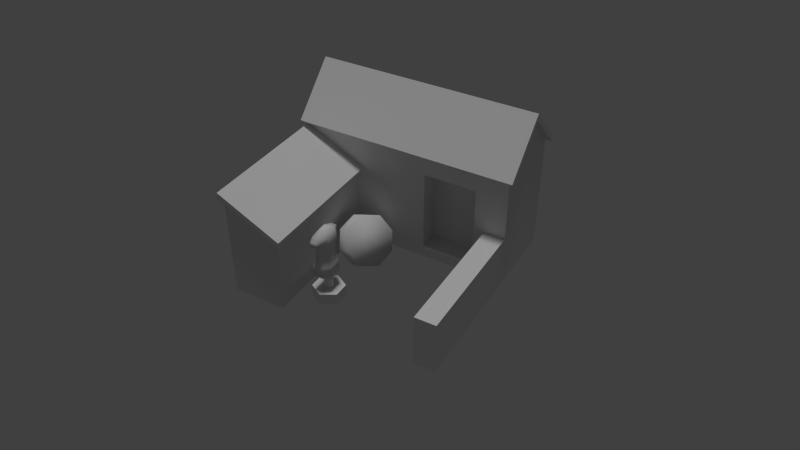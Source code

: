 # Source: barracks-512.blend  (saved by Blender 2.78.0; exported with 4.5.12 LTS)
import bpy
from mathutils import Matrix  # noqa: F401  (used for matrix-valued properties, if any)

bpy.ops.wm.read_factory_settings(use_empty=True)
scene = bpy.context.scene
scene.name = 'Scene'

# ---- collections
col_collection_1 = bpy.data.collections.new('Collection 1'); scene.collection.children.link(col_collection_1)

# ---- materials (node trees are filled in below, after node groups)
mat_2___default = bpy.data.materials.new('_2_-_Default')
mat_2___default.alpha_threshold = 0.0
mat_2___default.use_transparent_shadow = False
mat_2___default.specular_color = (0.9, 0.9, 0.9)
mat_2___default.roughness = 0.5
mat_2___default.specular_intensity = 0.0

# ---- material node trees

# ---- world
world_world = bpy.data.worlds.new('World'); scene.world = world_world
world_world.color = (0.05088, 0.05088, 0.05088)
world_world.use_sun_shadow = False
world_world.sun_shadow_jitter_overblur = 0.0
world_world.cycles.sampling_method = 'NONE'
world_world.cycles.sample_map_resolution = 256

# ---- cameras
cam_camera = bpy.data.cameras.new('Camera')
cam_camera.clip_end = 100.0
cam_camera.lens = 35.0
cam_camera.sensor_width = 32.0
cam_camera.sensor_height = 18.0
cam_camera.display_size = 2.0
cam_camera.dof.focus_distance = 0.0
cam_camera.dof.aperture_fstop = 128.0
cam_camera.dof.aperture_blades = 6

# ---- lights
light_environmentambientlight = bpy.data.lights.new('EnvironmentAmbientLight', 'SUN')
light_environmentambientlight.transmission_factor = 0.0
light_environmentambientlight.angle = 0.1993
light_environmentambientlight.energy = 1.0
light_environmentambientlight.shadow_buffer_clip_start = 0.5
light_environmentambientlight.shadow_soft_size = 0.1
light_environmentambientlight.shadow_cascade_max_distance = 1000.0
light_environmentambientlight.cycles.use_multiple_importance_sampling = False

# ---- meshes
me_box001 = bpy.data.meshes.new('Box001')
me_box001.from_pydata([(-2.0, 0.5, 0.0), (2.0, 0.5, 0.0), (-2.0, 2.0, 0.0), (2.0, 2.0, 0.0), (-2.0, 0.5, 2.25), (2.0, 0.5, 2.25), (-2.0, 2.0, 2.25), (2.0, 2.0, 2.25), (-2.0, 0.5, 2.0), (-1.0, 0.5, 1.5), (-1.0, 0.5, 0.0), (-2.0, -2.0, 0.0), (-2.0, -2.0, 2.0), (-1.0, -2.0, 1.5), (-1.0, -2.0, 0.0), (1.6, 0.5, 1.0), (2.0, 0.5, 1.0), (1.6, 0.5, 0.0), (2.0, -2.0, 0.0), (1.6, -2.0, 1.0), (2.0, -2.0, 1.0), (1.6, -2.0, 0.0), (-2.0, 1.25, 3.0), (2.0, 1.25, 3.0), (-2.1, 1.25, 3.141), (2.1, 1.25, 3.141), (-2.1, 0.4293, 2.179), (2.1, 0.4293, 2.179), (-2.1, 0.3586, 2.25), (2.1, 0.3586, 2.25), (-2.1, 2.071, 2.179), (2.1, 2.071, 2.179), (-2.1, 2.141, 2.25), (2.1, 2.141, 2.25), (2.1, 1.25, 3.0), (-2.1, 1.25, 3.0), (-1.955, 0.5, 2.089), (-0.8658, 0.5, 1.545), (-2.089, 0.5, 2.045), (-2.089, -2.1, 2.045), (-2.045, 0.5, 2.134), (-2.045, -2.1, 2.134), (-0.9106, 0.5, 1.455), (-0.9106, -2.1, 1.455), (-0.8658, -2.1, 1.545), (0.0, 2.0, 0.0), (0.0, 1.997, 2.25), (-0.2828, -0.2548, 0.01778), (-0.2152, 0.09983, 0.1446), (-0.3225, 0.3028, 0.4508), (-0.5418, 0.2351, 0.757), (-0.7448, -0.06349, 0.8838), (-0.8124, -0.4182, 0.757), (-0.7051, -0.6211, 0.4508), (-0.4858, -0.5535, 0.1446), (-0.0428, -0.3543, 0.1678), (0.02485, 0.0004048, 0.2946), (-0.08243, 0.2034, 0.6008), (-0.3018, 0.1357, 0.907), (-0.5047, -0.1629, 1.034), (-0.5724, -0.5176, 0.907), (-0.4651, -0.7205, 0.6008), (-0.2457, -0.6529, 0.2946), (0.0, 0.5, 0.0), (0.0, 0.5, 2.25), (-0.496, -0.9923, -2.623e-08), (-0.496, -0.9923, 0.22), (-0.2384, -1.141, -2.623e-08), (-0.2384, -1.141, 0.22), (-0.2384, -1.438, -2.623e-08), (-0.2384, -1.438, 0.22), (-0.496, -1.587, -2.623e-08), (-0.496, -1.587, 0.22), (-0.7537, -1.438, -2.623e-08), (-0.7537, -1.438, 0.22), (-0.7537, -1.141, -2.623e-08), (-0.7537, -1.141, 0.22), (-0.4188, -1.245, 0.22), (-0.496, -1.201, 0.22), (-0.4188, -1.334, 0.22), (-0.496, -1.379, 0.22), (-0.5733, -1.334, 0.22), (-0.5733, -1.245, 0.22), (-0.4188, -1.245, 0.55), (-0.496, -1.201, 0.55), (-0.4188, -1.334, 0.55), (-0.496, -1.379, 0.55), (-0.5733, -1.334, 0.55), (-0.5733, -1.245, 0.55), (-0.3436, -1.156, 0.55), (-0.4546, -1.055, 0.55), (-0.3436, -1.424, 0.55), (-0.4546, -1.524, 0.55), (-0.6485, -1.517, 0.55), (-0.6485, -1.062, 0.55), (-0.3512, -1.163, 0.77), (-0.4546, -1.067, 0.77), (-0.3512, -1.417, 0.77), (-0.4546, -1.512, 0.77), (-0.6409, -1.506, 0.77), (-0.6409, -1.074, 0.77), (-0.3874, -1.194, 0.88), (-0.4546, -1.123, 0.88), (-0.3874, -1.385, 0.88), (-0.4546, -1.457, 0.88), (-0.6047, -1.452, 0.88), (-0.6047, -1.128, 0.88), (-0.3874, -1.194, 1.1), (-0.4546, -1.123, 1.1), (-0.3874, -1.385, 1.1), (-0.4546, -1.457, 1.1), (-0.6047, -1.452, 1.1), (-0.6047, -1.128, 1.1), (-0.3603, -1.171, 1.21), (-0.4546, -1.081, 1.21), (-0.3603, -1.409, 1.21), (-0.4546, -1.499, 1.21), (-0.6318, -1.492, 1.21), (-0.6318, -1.087, 1.21), (-0.3603, -1.171, 1.375), (-0.4546, -1.081, 1.375), (-0.3603, -1.409, 1.375), (-0.4546, -1.499, 1.375), (-0.6318, -1.492, 1.375), (-0.6318, -1.087, 1.375), (-0.4281, -1.23, 1.485), (-0.4546, -1.185, 1.485), (-0.4281, -1.349, 1.485), (-0.4546, -1.394, 1.485), (-0.5639, -1.349, 1.485), (-0.5639, -1.23, 1.485), (-0.6001, -1.602, 1.243), (-0.4938, -1.606, 1.243), (-0.6001, -1.602, 1.342), (-0.4938, -1.606, 1.342), (-0.4938, -0.974, 1.243), (-0.6001, -0.9777, 1.243), (-0.4938, -0.974, 1.342), (-0.6001, -0.9777, 1.342), (0.4, 0.5, 0.0), (1.4, 0.5, 0.0), (0.4, 0.5, 0.2), (1.4, 0.5, 0.2), (0.4, 0.5, 1.8), (1.4, 0.5, 1.8), (0.4, 0.8937, 0.2), (1.4, 0.8937, 0.2), (0.4, 0.8937, 1.8), (1.4, 0.8937, 1.8)], [], [(17, 140, 139, 63, 10, 0, 2, 45, 3, 1), (14, 11, 0, 10), (19, 20, 16, 15), (7, 5, 16, 1, 3), (20, 18, 1, 16), (22, 6, 4), (2, 0, 8, 4, 6), (13, 14, 10, 9), (14, 13, 12, 11), (7, 23, 5), (46, 7, 3, 45), (21, 19, 15, 17), (18, 21, 17, 1), (12, 8, 0, 11), (39, 38, 8, 12), (33, 31, 30, 32), (32, 30, 35, 24), (33, 25, 34, 31), (29, 27, 34, 25), (28, 24, 35, 26), (7, 46, 6, 30, 31), (34, 27, 5, 23), (31, 34, 23, 7), (29, 28, 26, 27), (26, 35, 22, 4), (35, 30, 6, 22), (43, 44, 41, 39), (43, 39, 12, 13), (42, 43, 13, 9), (41, 40, 38, 39), (38, 40, 36, 8), (43, 42, 37, 44), (63, 64, 4, 8, 36, 37, 42, 9, 10), (41, 44, 37, 36, 40), (59, 60, 61, 62, 55, 56, 57, 58), (6, 46, 45, 2), (57, 56, 48, 49), (58, 57, 49, 50), (62, 61, 53, 54), (59, 58, 50, 51), (60, 59, 51, 52), (55, 62, 54, 47), (56, 55, 47, 48), (61, 60, 52, 53), (65, 66, 68, 67), (67, 68, 70, 69), (69, 70, 72, 71), (71, 72, 74, 73), (70, 68, 77, 79), (75, 76, 66, 65), (73, 74, 76, 75), (65, 67, 69, 71, 73, 75), (77, 78, 84, 83), (76, 74, 81, 82), (68, 66, 78, 77), (72, 70, 79, 80), (66, 76, 82, 78), (74, 72, 80, 81), (88, 87, 93, 94), (78, 82, 88, 84), (81, 80, 86, 87), (79, 77, 83, 85), (82, 81, 87, 88), (80, 79, 85, 86), (90, 94, 100, 96), (86, 85, 91, 92), (83, 84, 90, 89), (84, 88, 94, 90), (87, 86, 92, 93), (85, 83, 89, 91), (100, 99, 105, 106), (93, 92, 98, 99), (91, 89, 95, 97), (94, 93, 99, 100), (92, 91, 97, 98), (89, 90, 96, 95), (102, 106, 112, 108), (98, 97, 103, 104), (95, 96, 102, 101), (96, 100, 106, 102), (99, 98, 104, 105), (97, 95, 101, 103), (112, 111, 117, 118), (105, 104, 110, 111), (103, 101, 107, 109), (106, 105, 111, 112), (104, 103, 109, 110), (101, 102, 108, 107), (123, 117, 131, 133), (110, 109, 115, 116), (107, 108, 114, 113), (108, 112, 118, 114), (111, 110, 116, 117), (109, 107, 113, 115), (122, 121, 127, 128), (115, 113, 119, 121), (118, 117, 123, 124), (116, 115, 121, 122), (113, 114, 120, 119), (124, 120, 137, 138), (125, 126, 130, 129, 128, 127), (119, 120, 126, 125), (120, 124, 130, 126), (123, 122, 128, 129), (121, 119, 125, 127), (124, 123, 129, 130), (131, 132, 134, 133), (122, 123, 133, 134), (116, 122, 134, 132), (117, 116, 132, 131), (135, 136, 138, 137), (118, 124, 138, 136), (114, 118, 136, 135), (120, 114, 135, 137), (21, 18, 20, 19), (64, 63, 139, 141, 143, 144, 142, 140, 17, 15, 16, 5), (140, 142, 141, 139), (142, 144, 148, 146), (146, 148, 147, 145), (143, 141, 145, 147), (141, 142, 146, 145), (144, 143, 147, 148), (27, 26, 4, 64, 5), (29, 25, 24, 28), (25, 33, 32, 24)])
me_box001.polygons.foreach_set('use_smooth', [0, 0, 0, 0, 0, 0, 0, 0, 0, 0, 0, 0, 0, 0, 0, 0, 0, 0, 0, 0, 0, 0, 0, 0, 0, 0, 0, 0, 0, 0, 0, 0, 0, 0, 1, 0, 1, 1, 1, 1, 1, 1, 1, 1, 0, 0, 0, 0, 0, 0, 0, 0, 0, 0, 0, 0, 0, 0, 1, 0, 0, 0, 0, 0, 1, 1, 1, 1, 1, 1, 0, 1, 1, 0, 1, 1, 1, 1, 1, 1, 1, 1, 0, 1, 1, 0, 1, 1, 0, 1, 1, 1, 1, 1, 1, 1, 0, 1, 1, 1, 1, 1, 1, 1, 1, 0, 1, 1, 1, 1, 1, 0, 1, 1, 0, 0, 0, 0, 0, 0, 0, 0, 0, 0, 0])
_uv = me_box001.uv_layers.new(name='geom-Box001-map1')
_uv.uv.foreach_set('vector', [-0.4805, 0.4235, -0.5278, 0.4235, -0.7641, 0.4235, -0.8586, 0.4235, -1.095, 0.4235, -1.331, 0.4235, -1.331, 0.06901, -0.8586, 0.06901, -0.386, 0.06901, -0.386, 0.4235, -1.36, 0.14, -1.36, 0.3763, -1.95, 0.3763, -1.95, 0.14, -0.3621, 0.2834, -0.3621, 0.2048, 0.1287, 0.2048, 0.1287, 0.2834, 0.4233, 0.4503, 0.1288, 0.4503, 0.1288, 0.2049, 0.1288, 0.008532, 0.4233, 0.008532, -0.3621, 0.2049, -0.3621, 0.008524, 0.1288, 0.008524, 0.1288, 0.2049, 1.228, 0.3031, 1.081, 0.4504, 1.376, 0.4504, 1.209, 0.008609, 1.503, 0.008609, 1.503, 0.4013, 1.503, 0.4504, 1.209, 0.4504, 2.19, 0.3031, 2.19, 0.008604, 2.681, 0.008604, 2.681, 0.3031, 2.19, 0.008572, 2.19, 0.3031, 1.994, 0.4013, 1.994, 0.008572, 0.5652, 0.4503, 0.4179, 0.3031, 0.2706, 0.4503, 0.816, 0.4503, 0.4233, 0.4503, 0.4233, 0.008555, 0.816, 0.008555, 3.683, 0.00865, 3.683, 0.205, 3.192, 0.205, 3.192, 0.00865, -1.943, 0.2015, -1.943, 0.296, -2.534, 0.296, -2.534, 0.2015, 1.994, 0.4013, 1.503, 0.4013, 1.503, 0.008578, 1.994, 0.008578, -0.7115, 0.7695, -0.3339, 0.7695, -0.3339, 0.7846, -0.7115, 0.7846, 2.01, 0.7629, 2.01, 0.7831, 1.162, 0.7831, 1.162, 0.7629, 2.01, 0.7831, 2.024, 0.7831, 2.024, 0.9488, 2.01, 0.9631, 1.162, 0.7831, 1.162, 0.9631, 1.148, 0.9488, 1.148, 0.7831, 1.068, 0.7832, 1.083, 0.7832, 1.083, 0.9489, 1.068, 0.9631, 0.2203, 0.7831, 0.2203, 0.9631, 0.206, 0.9488, 0.206, 0.7831, -0.03804, 0.7762, -0.3755, 0.7766, -0.7128, 0.7762, -0.7128, 0.7594, -0.03804, 0.7594, -0.02117, 0.7759, -0.03804, 0.9717, -0.03804, 0.9548, -0.03804, 0.7759, -0.02117, 0.7762, -0.02117, 0.9552, -0.03804, 0.9552, -0.03804, 0.7762, 1.068, 0.7831, 0.2203, 0.7831, 0.2203, 0.7629, 1.068, 0.7629, -0.7297, 0.9548, -0.7297, 0.7759, -0.7128, 0.7759, -0.7128, 0.9548, -0.7297, 0.9551, -0.7128, 0.7594, -0.7128, 0.7762, -0.7128, 0.9551, 0.008102, 0.7849, 0.02165, 0.7849, 0.02165, 0.9634, 0.008102, 0.9634, -0.7266, 0.9534, -0.7266, 0.7846, -0.7115, 0.7846, -0.7115, 0.9534, -0.3339, 0.9685, -0.7115, 0.9685, -0.7115, 0.9534, -0.3339, 0.9534, 0.02169, 0.9634, 0.4154, 0.9634, 0.4154, 0.9785, 0.02169, 0.9785, 0.006644, 0.9634, 0.02167, 0.9634, 0.02167, 0.9785, 0.006644, 0.9785, 0.02283, 0.7698, 0.4154, 0.7698, 0.4154, 0.7849, 0.02283, 0.7849, 2.878, 0.008608, 2.878, 0.4504, 2.485, 0.4504, 2.485, 0.4013, 2.494, 0.4189, 2.708, 0.3119, 2.699, 0.2944, 2.681, 0.3031, 2.681, 0.008608, 0.02166, 0.9634, 0.02166, 0.7849, 0.4154, 0.7849, 0.4154, 0.9499, 0.4154, 0.9634, 0.7802, 0.7252, 0.7237, 0.6688, 0.7237, 0.589, 0.7802, 0.5326, 0.8599, 0.5326, 0.9163, 0.589, 0.9163, 0.6688, 0.8599, 0.7252, 1.209, 0.4504, 0.816, 0.4504, 0.816, 0.008569, 1.209, 0.008569, 0.9132, 0.5853, 0.9132, 0.6697, 0.9488, 0.6697, 0.9488, 0.5853, 0.9132, 0.6697, 0.9132, 0.5853, 0.9488, 0.5853, 0.9488, 0.6697, 0.9132, 0.6697, 0.9132, 0.5853, 0.9488, 0.5853, 0.9488, 0.6697, 0.9132, 0.5853, 0.9132, 0.6697, 0.9488, 0.6697, 0.9488, 0.5853, 0.9132, 0.6697, 0.9132, 0.5853, 0.9488, 0.5853, 0.9488, 0.6697, 0.9132, 0.5853, 0.9132, 0.6697, 0.9488, 0.6697, 0.9488, 0.5853, 0.9132, 0.6697, 0.9132, 0.5853, 0.9488, 0.5853, 0.9488, 0.6697, 0.9132, 0.5853, 0.9132, 0.6697, 0.9488, 0.6697, 0.9488, 0.5853, 0.4591, 0.5417, 0.5141, 0.5417, 0.5141, 0.6146, 0.4591, 0.6146, 0.5047, 0.6494, 0.4497, 0.6494, 0.4497, 0.6129, 0.5047, 0.6129, 0.5047, 0.6129, 0.4497, 0.6129, 0.4497, 0.5399, 0.5047, 0.5399, 0.5047, 0.5399, 0.4497, 0.5399, 0.4497, 0.5034, 0.5047, 0.5034, 0.4509, 0.6276, 0.5059, 0.6276, 0.4867, 0.6616, 0.4702, 0.6616, 0.4591, 0.5052, 0.5141, 0.5052, 0.5141, 0.5417, 0.4591, 0.5417, 0.2687, 0.5172, 0.3236, 0.5172, 0.3236, 0.5902, 0.2687, 0.5902, 0.3134, 0.6761, 0.3409, 0.6276, 0.3959, 0.6276, 0.4234, 0.6761, 0.3959, 0.7246, 0.3409, 0.7246, 0.5047, 0.5034, 0.527, 0.5034, 0.527, 0.5844, 0.5047, 0.5844, 0.5059, 0.7246, 0.4509, 0.7246, 0.4702, 0.6907, 0.4867, 0.6907, 0.5059, 0.6276, 0.5334, 0.6761, 0.4949, 0.6761, 0.4867, 0.6616, 0.4234, 0.6761, 0.4509, 0.6276, 0.4702, 0.6616, 0.4619, 0.6761, 0.5334, 0.6761, 0.5059, 0.7246, 0.4867, 0.6907, 0.4949, 0.6761, 0.4509, 0.7246, 0.4234, 0.6761, 0.4619, 0.6761, 0.4702, 0.6907, 0.4018, 0.5517, 0.4018, 0.5736, 0.383, 0.6185, 0.383, 0.5069, 0.527, 0.5034, 0.5381, 0.5034, 0.5381, 0.5844, 0.527, 0.5844, 0.3236, 0.5172, 0.3348, 0.5172, 0.3348, 0.5982, 0.3236, 0.5982, 0.3571, 0.5172, 0.3682, 0.5172, 0.3682, 0.5982, 0.3571, 0.5982, 0.5141, 0.5052, 0.5364, 0.5052, 0.5364, 0.5861, 0.5141, 0.5861, 0.3348, 0.5172, 0.3571, 0.5172, 0.3571, 0.5982, 0.3348, 0.5982, 0.209, 0.5131, 0.258, 0.5191, 0.2484, 0.5677, 0.2018, 0.5611, 0.4211, 0.5846, 0.4404, 0.5736, 0.4591, 0.5955, 0.4314, 0.6202, 0.4404, 0.5517, 0.4211, 0.5408, 0.4314, 0.5052, 0.4591, 0.5298, 0.4211, 0.5408, 0.4018, 0.5517, 0.383, 0.5069, 0.4314, 0.5052, 0.4018, 0.5736, 0.4211, 0.5846, 0.4314, 0.6202, 0.383, 0.6185, 0.4404, 0.5736, 0.4404, 0.5517, 0.4591, 0.5298, 0.4591, 0.5955, 0.3116, 0.5558, 0.4196, 0.5558, 0.4061, 0.5829, 0.3251, 0.5829, 0.01278, 0.5194, 0.06205, 0.5132, 0.06966, 0.5611, 0.02258, 0.5682, 0.1009, 0.5106, 0.1702, 0.5106, 0.1679, 0.5599, 0.1041, 0.5595, 0.3088, 0.5018, 0.4224, 0.5018, 0.4196, 0.5558, 0.3116, 0.5558, 0.06205, 0.5132, 0.1009, 0.5106, 0.1041, 0.5595, 0.06966, 0.5611, 0.1702, 0.5106, 0.209, 0.5131, 0.2018, 0.5611, 0.1679, 0.5599, 0.1929, 0.5891, 0.2339, 0.5945, 0.2309, 0.6458, 0.1883, 0.6462, 0.06966, 0.5611, 0.1041, 0.5595, 0.1076, 0.5881, 0.07883, 0.5895, 0.1679, 0.5599, 0.2018, 0.5611, 0.1929, 0.5891, 0.1638, 0.5872, 0.2018, 0.5611, 0.2484, 0.5677, 0.2339, 0.5945, 0.1929, 0.5891, 0.02258, 0.5682, 0.06966, 0.5611, 0.07883, 0.5895, 0.0375, 0.5954, 0.1041, 0.5595, 0.1679, 0.5599, 0.1638, 0.5872, 0.1076, 0.5881, 0.3251, 0.6369, 0.4061, 0.6369, 0.4162, 0.6638, 0.315, 0.6638, 0.0375, 0.5954, 0.07883, 0.5895, 0.08042, 0.6449, 0.04189, 0.6444, 0.1076, 0.5881, 0.1638, 0.5872, 0.1597, 0.645, 0.108, 0.6436, 0.3251, 0.5829, 0.4061, 0.5829, 0.4061, 0.6369, 0.3251, 0.6369, 0.07883, 0.5895, 0.1076, 0.5881, 0.108, 0.6436, 0.08042, 0.6449, 0.1638, 0.5872, 0.1929, 0.5891, 0.1883, 0.6462, 0.1597, 0.645, 0.4162, 0.7043, 0.4162, 0.6638, 0.4435, 0.672, 0.4435, 0.6963, 0.08042, 0.6449, 0.108, 0.6436, 0.1074, 0.6687, 0.07757, 0.6726, 0.1597, 0.645, 0.1883, 0.6462, 0.1909, 0.6749, 0.1595, 0.6697, 0.1883, 0.6462, 0.2309, 0.6458, 0.2388, 0.6733, 0.1909, 0.6749, 0.04189, 0.6444, 0.08042, 0.6449, 0.07757, 0.6726, 0.03438, 0.6687, 0.108, 0.6436, 0.1597, 0.645, 0.1595, 0.6697, 0.1074, 0.6687, 0.08893, 0.7055, 0.1136, 0.6967, 0.1233, 0.7159, 0.1146, 0.7179, 0.1074, 0.6687, 0.1595, 0.6697, 0.1533, 0.6987, 0.1136, 0.6967, 0.315, 0.6638, 0.4162, 0.6638, 0.4162, 0.7043, 0.315, 0.7043, 0.07757, 0.6726, 0.1074, 0.6687, 0.1136, 0.6967, 0.08893, 0.7055, 0.1595, 0.6697, 0.1909, 0.6749, 0.1766, 0.7086, 0.1533, 0.6987, 0.1944, 0.7393, 0.1766, 0.7086, 0.1986, 0.7063, 0.2138, 0.7214, 0.1426, 0.7167, 0.1509, 0.7192, 0.1471, 0.7421, 0.116, 0.7401, 0.1146, 0.7179, 0.1233, 0.7159, 0.1533, 0.6987, 0.1766, 0.7086, 0.1509, 0.7192, 0.1426, 0.7167, 0.1766, 0.7086, 0.1944, 0.7393, 0.1471, 0.7421, 0.1509, 0.7192, 0.06775, 0.7358, 0.08893, 0.7055, 0.1146, 0.7179, 0.116, 0.7401, 0.1136, 0.6967, 0.1533, 0.6987, 0.1426, 0.7167, 0.1233, 0.7159, 0.315, 0.7043, 0.4162, 0.7043, 0.3805, 0.7315, 0.3507, 0.7315, 0.0404, 0.6922, 0.06309, 0.6912, 0.06738, 0.7025, 0.04852, 0.7157, 0.08893, 0.7055, 0.06775, 0.7358, 0.04852, 0.7157, 0.06738, 0.7025, 0.07757, 0.6726, 0.08893, 0.7055, 0.06738, 0.7025, 0.06309, 0.6912, 0.03438, 0.6687, 0.07757, 0.6726, 0.06309, 0.6912, 0.0404, 0.6922, 0.2055, 0.6955, 0.2306, 0.7002, 0.2138, 0.7214, 0.1986, 0.7063, 0.315, 0.6638, 0.315, 0.7043, 0.2876, 0.6963, 0.2876, 0.672, 0.1909, 0.6749, 0.2388, 0.6733, 0.2306, 0.7002, 0.2055, 0.6955, 0.1766, 0.7086, 0.1909, 0.6749, 0.2055, 0.6955, 0.1986, 0.7063, 3.683, 0.008719, 3.761, 0.008719, 3.761, 0.2051, 3.683, 0.2051, 2.878, 0.4503, 2.878, 0.008561, 2.956, 0.008561, 2.956, 0.04783, 2.956, 0.362, 3.153, 0.362, 3.153, 0.04783, 3.153, 0.008561, 3.192, 0.008561, 3.192, 0.2049, 3.27, 0.2049, 3.27, 0.4503, 3.153, 0.008581, 3.153, 0.04785, 2.956, 0.04785, 2.956, 0.008581, 3.153, 0.04792, 3.153, 0.3621, 3.075, 0.3621, 3.075, 0.04792, 0.976, 0.7183, 0.976, 0.7367, 0.9646, 0.7367, 0.9646, 0.7183, 2.956, 0.3619, 2.956, 0.04779, 3.034, 0.04779, 3.034, 0.3619, 2.956, 0.04789, 3.153, 0.04789, 3.153, 0.1252, 2.956, 0.1252, 3.153, 0.362, 2.957, 0.362, 2.957, 0.2847, 3.153, 0.2847, -0.03804, 0.9717, -0.7128, 0.9717, -0.7128, 0.9548, -0.3754, 0.9548, -0.03804, 0.9548, 1.068, 0.7831, 1.068, 0.9631, 0.2204, 0.9631, 0.2204, 0.7831, 1.162, 0.9631, 1.162, 0.7831, 2.01, 0.7831, 2.01, 0.9631])
me_box001.materials.append(mat_2___default)
me_box001.use_remesh_preserve_volume = False
me_box001.use_remesh_preserve_attributes = False
me_box001.use_mirror_vertex_groups = False
me_box001.update()

# ---- objects
ob_camera = bpy.data.objects.new('Camera', cam_camera)
ob_box001 = bpy.data.objects.new('Box001', me_box001)
ob_environmentambientlight = bpy.data.objects.new('EnvironmentAmbientLight', light_environmentambientlight)

# ---- transforms, parenting, visibility, modifiers, constraints
ob_camera.location = (1.631, -2.73, 2.612)
ob_camera.rotation_euler = (0.9268, 4.215e-07, 0.525)
ob_camera.scale = (0.3159, 0.3159, 0.3159)
ob_camera.lineart.crease_threshold = 0.0
ob_box001.location = (0.0, 0.0, 0.0)
ob_box001.scale = (0.254, 0.254, 0.254)
ob_box001.lineart.crease_threshold = 0.0
ob_environmentambientlight.location = (0.0, 0.0, 0.0)
ob_environmentambientlight.scale = (0.0254, 0.0254, 0.0254)
ob_environmentambientlight.lineart.crease_threshold = 0.0

# ---- collection membership
col_collection_1.objects.link(ob_camera)
col_collection_1.objects.link(ob_box001)
col_collection_1.objects.link(ob_environmentambientlight)

# ---- scene / render settings (as saved in the file)
scene.camera = ob_camera
scene.frame_start = 1; scene.frame_end = 250; scene.frame_set(1)
scene.render.engine = 'BLENDER_EEVEE_NEXT'
scene.render.resolution_percentage = 50
scene.render.dither_intensity = 0.0
scene.render.film_transparent = True
scene.cycles.use_denoising = False
scene.cycles.samples = 10
scene.cycles.sampling_pattern = 'TABULATED_SOBOL'
scene.cycles.light_sampling_threshold = 0.0
scene.cycles.use_adaptive_sampling = False
scene.cycles.use_light_tree = False
scene.cycles.blur_glossy = 0.0
scene.cycles.pixel_filter_type = 'GAUSSIAN'
scene.cycles.sample_clamp_indirect = 0.0
scene.view_settings.view_transform = 'Standard'
bpy.context.view_layer.update()
